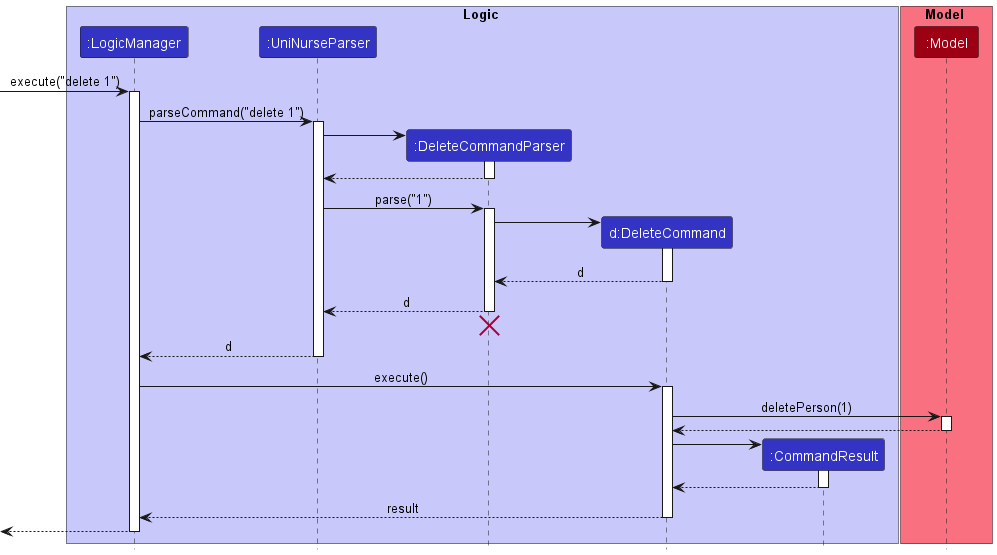

The diagram above was rendered by PlantUML. Its source (embedded in the PNG):
@startuml
!include style.puml

box Logic LOGIC_COLOR_T1
participant ":LogicManager" as LogicManager LOGIC_COLOR
participant ":UniNurseParser" as UniNurseParser LOGIC_COLOR
participant ":DeleteCommandParser" as DeleteCommandParser LOGIC_COLOR
participant "d:DeleteCommand" as DeleteCommand LOGIC_COLOR
participant ":CommandResult" as CommandResult LOGIC_COLOR
end box

box Model MODEL_COLOR_T1
participant ":Model" as Model MODEL_COLOR
end box

[-> LogicManager : execute("delete 1")
activate LogicManager

LogicManager -> UniNurseParser : parseCommand("delete 1")
activate UniNurseParser

create DeleteCommandParser
UniNurseParser -> DeleteCommandParser
activate DeleteCommandParser

DeleteCommandParser --> UniNurseParser
deactivate DeleteCommandParser

UniNurseParser -> DeleteCommandParser : parse("1")
activate DeleteCommandParser

create DeleteCommand
DeleteCommandParser -> DeleteCommand
activate DeleteCommand

DeleteCommand --> DeleteCommandParser : d
deactivate DeleteCommand

DeleteCommandParser --> UniNurseParser : d
deactivate DeleteCommandParser
'Hidden arrow to position the destroy marker below the end of the activation bar.
DeleteCommandParser -[hidden]-> UniNurseParser
destroy DeleteCommandParser

UniNurseParser --> LogicManager : d
deactivate UniNurseParser

LogicManager -> DeleteCommand : execute()
activate DeleteCommand

DeleteCommand -> Model : deletePerson(1)
activate Model

Model --> DeleteCommand
deactivate Model

create CommandResult
DeleteCommand -> CommandResult
activate CommandResult

CommandResult --> DeleteCommand
deactivate CommandResult

DeleteCommand --> LogicManager : result
deactivate DeleteCommand

[<--LogicManager
deactivate LogicManager
@enduml